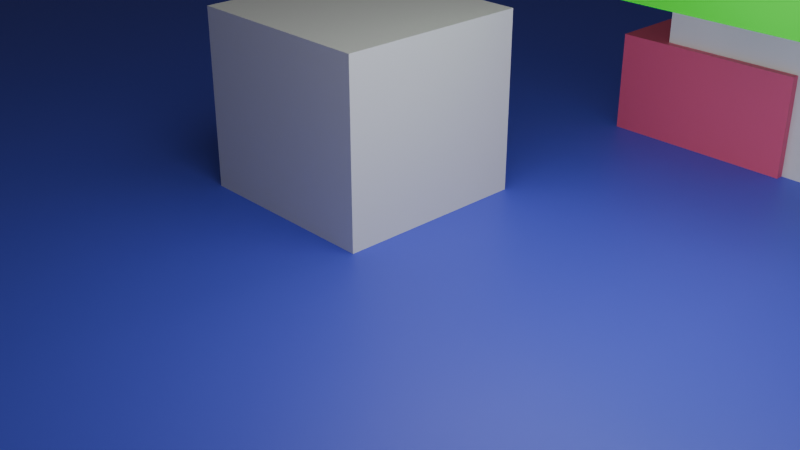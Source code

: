 # Source: scene.blend  (saved by Blender 5.1.30; exported with 4.5.12 LTS)
import bpy
from mathutils import Matrix  # noqa: F401  (used for matrix-valued properties, if any)

bpy.ops.wm.read_factory_settings(use_empty=True)
scene = bpy.context.scene
scene.name = 'Scene'

# ---- collections
col_collection = bpy.data.collections.new('Collection'); scene.collection.children.link(col_collection)

# ---- materials (node trees are filled in below, after node groups)
mat_material = bpy.data.materials.new('Material')
mat_material.alpha_threshold = 0.0
mat_material.use_backface_culling_lightprobe_volume = False
mat_material.roughness = 0.5
mat_material.line_color = (0.0, 0.0, 0.0, 1.0)
mat_material_003 = bpy.data.materials.new('Material.003')
mat_material_002 = bpy.data.materials.new('Material.002')
mat_material_001 = bpy.data.materials.new('Material.001')

# ---- material node trees
mat_material.use_nodes = True; mat_material.node_tree.nodes.clear()
_N = mat_material.node_tree.nodes; _L = mat_material.node_tree.links
n0 = _N.new('ShaderNodeOutputMaterial'); n0.name = 'Material Output'; n0.location = (200, 100)
n1 = _N.new('ShaderNodeBsdfPrincipled'); n1.name = 'Principled BSDF'; n1.location = (-200, 100)
_L.new(n1.outputs[0], n0.inputs[0])
n0.is_active_output = True
mat_material_003.use_nodes = True; mat_material_003.node_tree.nodes.clear()
_N = mat_material_003.node_tree.nodes; _L = mat_material_003.node_tree.links
n0 = _N.new('ShaderNodeBsdfPrincipled'); n0.name = 'Principled BSDF'; n0.location = (-200, 100)
n0.inputs[0].default_value = (0.8, 0.1116, 0.2298, 1.0)
n1 = _N.new('ShaderNodeOutputMaterial'); n1.name = 'Material Output'; n1.location = (200, 100)
_L.new(n0.outputs[0], n1.inputs[0])
n1.is_active_output = True
mat_material_002.use_nodes = True; mat_material_002.node_tree.nodes.clear()
_N = mat_material_002.node_tree.nodes; _L = mat_material_002.node_tree.links
n0 = _N.new('ShaderNodeBsdfPrincipled'); n0.name = 'Principled BSDF'; n0.location = (-200, 100)
n0.inputs[0].default_value = (0.09212, 0.1077, 0.8, 1.0)
n1 = _N.new('ShaderNodeOutputMaterial'); n1.name = 'Material Output'; n1.location = (200, 100)
_L.new(n0.outputs[0], n1.inputs[0])
n1.is_active_output = True
mat_material_001.use_nodes = True; mat_material_001.node_tree.nodes.clear()
_N = mat_material_001.node_tree.nodes; _L = mat_material_001.node_tree.links
n0 = _N.new('ShaderNodeBsdfPrincipled'); n0.name = 'Principled BSDF'; n0.location = (-200, 100)
n0.inputs[0].default_value = (0.008057, 0.8, 0.0, 1.0)
n1 = _N.new('ShaderNodeOutputMaterial'); n1.name = 'Material Output'; n1.location = (200, 100)
_L.new(n0.outputs[0], n1.inputs[0])
n1.is_active_output = True

# ---- world
world_world = bpy.data.worlds.new('World'); scene.world = world_world
world_world.use_nodes = True; world_world.node_tree.nodes.clear()
_N = world_world.node_tree.nodes; _L = world_world.node_tree.links
n0 = _N.new('ShaderNodeOutputWorld'); n0.name = 'World Output'; n0.location = (200, 100)
n1 = _N.new('ShaderNodeBackground'); n1.name = 'Background'; n1.location = (-200, 100)
n1.inputs[0].default_value = (0.05088, 0.05088, 0.05088, 1.0)
_L.new(n1.outputs[0], n0.inputs[0])
n0.is_active_output = True
world_world.color = (0.05088, 0.05088, 0.05088)
world_world.sun_shadow_jitter_overblur = 0.0

# ---- cameras
cam_camera = bpy.data.cameras.new('Camera')
cam_camera.clip_end = 100.0
cam_camera.ortho_scale = 7.314

# ---- lights
light_light = bpy.data.lights.new('Light', 'POINT')
light_light.energy = 1000.0
light_light.shadow_soft_size = 4.347

# ---- meshes
me_plane = bpy.data.meshes.new('Plane')
me_plane.from_pydata([(-49.7, -49.7, 0.0), (49.7, -49.7, 0.0), (-49.7, 49.7, 0.0), (49.7, 49.7, 0.0), (3.0, 5.0, 2.0), (3.0, 5.0, 0.0), (3.0, 3.0, 2.0), (3.0, 3.0, 0.0), (1.0, 5.0, 2.0), (1.0, 5.0, 0.0), (1.0, 3.0, 2.0), (1.0, 3.0, 0.0), (0.77, 0.7157, 2.192), (0.77, 0.7157, 0.1919), (0.77, -1.284, 2.192), (0.77, -1.284, 0.1919), (-1.23, 0.7157, 2.192), (-1.23, 0.7157, 0.1919), (-1.23, -1.284, 2.192), (-1.23, -1.284, 0.1919)], [], [(0, 1, 3, 2), (4, 8, 10, 6), (7, 6, 10, 11), (11, 10, 8, 9), (9, 5, 7, 11), (5, 4, 6, 7), (9, 8, 4, 5), (12, 16, 18, 14), (15, 14, 18, 19), (19, 18, 16, 17), (17, 13, 15, 19), (13, 12, 14, 15), (17, 16, 12, 13)])
me_plane.polygons.foreach_set('material_index', [0, 1, 1, 1, 1, 1, 1, 1, 1, 1, 1, 1, 1])
_uv = me_plane.uv_layers.new(name='UVMap')
_uv.uv.foreach_set('vector', [0.0, 0.0, 1.0, 0.0, 1.0, 1.0, 0.0, 1.0, 0.625, 0.5, 0.875, 0.5, 0.875, 0.75, 0.625, 0.75, 0.375, 0.75, 0.625, 0.75, 0.625, 1.0, 0.375, 1.0, 0.375, 0.0, 0.625, 0.0, 0.625, 0.25, 0.375, 0.25, 0.125, 0.5, 0.375, 0.5, 0.375, 0.75, 0.125, 0.75, 0.375, 0.5, 0.625, 0.5, 0.625, 0.75, 0.375, 0.75, 0.375, 0.25, 0.625, 0.25, 0.625, 0.5, 0.375, 0.5, 0.625, 0.5, 0.875, 0.5, 0.875, 0.75, 0.625, 0.75, 0.375, 0.75, 0.625, 0.75, 0.625, 1.0, 0.375, 1.0, 0.375, 0.0, 0.625, 0.0, 0.625, 0.25, 0.375, 0.25, 0.125, 0.5, 0.375, 0.5, 0.375, 0.75, 0.125, 0.75, 0.375, 0.5, 0.625, 0.5, 0.625, 0.75, 0.375, 0.75, 0.375, 0.25, 0.625, 0.25, 0.625, 0.5, 0.375, 0.5])
me_plane.materials.append(None)
me_plane.materials.append(mat_material)
me_plane.update()
me_cube_002 = bpy.data.meshes.new('Cube.002')
me_cube_002.from_pydata([(0.4926, 2.914, -0.5661), (0.4926, 2.914, 1.434), (0.4926, 4.914, -0.5661), (0.4926, 4.914, 1.434), (2.493, 2.914, -0.5661), (2.493, 2.914, 1.434), (2.493, 4.914, -0.5661), (2.493, 4.914, 1.434)], [], [(0, 1, 3, 2), (2, 3, 7, 6), (6, 7, 5, 4), (4, 5, 1, 0), (2, 6, 4, 0), (7, 3, 1, 5)])
_uv = me_cube_002.uv_layers.new(name='UVMap')
_uv.uv.foreach_set('vector', [0.375, 0.0, 0.625, 0.0, 0.625, 0.25, 0.375, 0.25, 0.375, 0.25, 0.625, 0.25, 0.625, 0.5, 0.375, 0.5, 0.375, 0.5, 0.625, 0.5, 0.625, 0.75, 0.375, 0.75, 0.375, 0.75, 0.625, 0.75, 0.625, 1.0, 0.375, 1.0, 0.125, 0.5, 0.375, 0.5, 0.375, 0.75, 0.125, 0.75, 0.625, 0.5, 0.875, 0.5, 0.875, 0.75, 0.625, 0.75])
me_cube_002.materials.append(mat_material_003)
me_cube_002.update()
me_plane_002 = bpy.data.meshes.new('Plane.002')
me_plane_002.from_pydata([(-1.0, -1.0, 0.0), (1.0, -1.0, 0.0), (-1.0, 1.0, 0.0), (1.0, 1.0, 0.0)], [], [(0, 1, 3, 2)])
_uv = me_plane_002.uv_layers.new(name='UVMap')
_uv.uv.foreach_set('vector', [0.0, 0.0, 1.0, 0.0, 1.0, 1.0, 0.0, 1.0])
me_plane_002.materials.append(mat_material_002)
me_plane_002.update()
me_cube_001 = bpy.data.meshes.new('Cube.001')
me_cube_001.from_pydata([(0.4926, 2.914, -0.5661), (0.4926, 2.914, 1.434), (0.4926, 4.914, -0.5661), (0.4926, 4.914, 1.434), (2.493, 2.914, -0.5661), (2.493, 2.914, 1.434), (2.493, 4.914, -0.5661), (2.493, 4.914, 1.434)], [], [(0, 1, 3, 2), (2, 3, 7, 6), (6, 7, 5, 4), (4, 5, 1, 0), (2, 6, 4, 0), (7, 3, 1, 5)])
_uv = me_cube_001.uv_layers.new(name='UVMap')
_uv.uv.foreach_set('vector', [0.375, 0.0, 0.625, 0.0, 0.625, 0.25, 0.375, 0.25, 0.375, 0.25, 0.625, 0.25, 0.625, 0.5, 0.375, 0.5, 0.375, 0.5, 0.625, 0.5, 0.625, 0.75, 0.375, 0.75, 0.375, 0.75, 0.625, 0.75, 0.625, 1.0, 0.375, 1.0, 0.125, 0.5, 0.375, 0.5, 0.375, 0.75, 0.125, 0.75, 0.625, 0.5, 0.875, 0.5, 0.875, 0.75, 0.625, 0.75])
me_cube_001.materials.append(mat_material_001)
me_cube_001.update()

# ---- objects
ob_light = bpy.data.objects.new('Light', light_light)
ob_camera = bpy.data.objects.new('Camera', cam_camera)
ob_nav_mesh = bpy.data.objects.new('nav_mesh', me_plane)
ob_player = bpy.data.objects.new('player', None)
ob_cube = bpy.data.objects.new('Cube', me_cube_002)
ob_plane = bpy.data.objects.new('Plane', me_plane_002)
ob_cube_001 = bpy.data.objects.new('Cube.001', me_cube_001)

# ---- transforms, parenting, visibility, modifiers, constraints
ob_light.location = (3.454, -0.753, 3.581)
ob_light.rotation_euler = (0.6503, 0.05522, 1.866)
ob_light.lock_rotations_4d = False
ob_light.empty_display_type = 'ARROWS'
ob_light.color = (0.0, 0.0, 0.0, 0.0)
ob_light.lineart.crease_threshold = 0.0
ob_camera.location = (7.359, -6.926, 4.958)
ob_camera.rotation_euler = (1.109, 0.0, 0.8149)
ob_camera.lock_rotations_4d = False
ob_camera.empty_display_type = 'ARROWS'
ob_camera.color = (0.0, 0.0, 0.0, 0.0)
ob_camera.display_type = 'WIRE'
ob_camera.lineart.crease_threshold = 0.0
ob_nav_mesh.location = (0.0, 0.0, 0.0)
ob_player.location = (0.0, 0.0, 0.0)
ob_player.empty_display_type = 'SINGLE_ARROW'
ob_cube.location = (0.0, 0.0, 0.0)
ob_plane.location = (0.0, 0.0, 0.3599)
ob_plane.scale = (43.43, 43.43, 43.43)
ob_cube_001.location = (1.0, -2.0, 3.0)

# ---- collection membership
col_collection.objects.link(ob_light)
col_collection.objects.link(ob_camera)
col_collection.objects.link(ob_nav_mesh)
col_collection.objects.link(ob_player)
col_collection.objects.link(ob_cube)
col_collection.objects.link(ob_plane)
col_collection.objects.link(ob_cube_001)

# ---- scene / render settings (as saved in the file)
scene.camera = ob_camera
scene.frame_start = 1; scene.frame_end = 250; scene.frame_set(1)
scene.render.engine = 'BLENDER_EEVEE_NEXT'
scene.render.bake_bias = 0.0
scene.render.bake_samples = 0
scene.cycles.sampling_pattern = 'TABULATED_SOBOL'
scene.eevee.use_volume_custom_range = False
bpy.context.view_layer.update()
